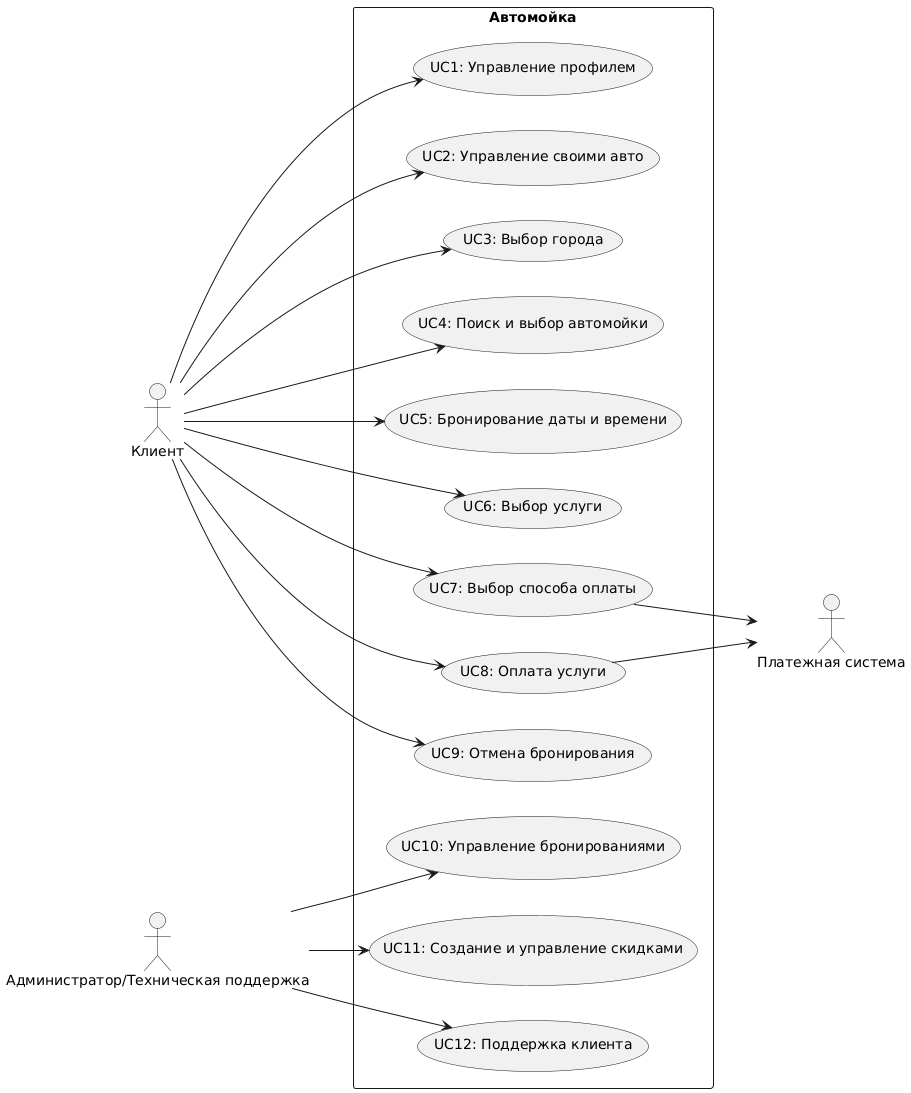

The diagram above was rendered by PlantUML. Its source (embedded in the PNG):
@startuml
left to right direction
actor "Клиент" as client
actor "Администратор/Техническая поддержка" as adminSupport
actor "Платежная система" as paymentSystem

rectangle Автомойка {
  usecase "UC1: Управление профилем" as UC1
  usecase "UC2: Управление своими авто" as UC2
  usecase "UC3: Выбор города" as UC3
  usecase "UC4: Поиск и выбор автомойки" as UC4
  usecase "UC5: Бронирование даты и времени" as UC5
  usecase "UC6: Выбор услуги" as UC6
  usecase "UC7: Выбор способа оплаты" as UC7
  usecase "UC8: Оплата услуги" as UC8
  usecase "UC9: Отмена бронирования" as UC9
  usecase "UC10: Управление бронированиями" as UC10
  usecase "UC11: Создание и управление скидками" as UC11
  usecase "UC12: Поддержка клиента" as UC12
}

client --> UC1
client --> UC2
client --> UC3
client --> UC4
client --> UC5
client --> UC6
client --> UC7
client --> UC8
client --> UC9

adminSupport --> UC10
adminSupport --> UC11
adminSupport --> UC12

UC7 --> paymentSystem
UC8 --> paymentSystem
@enduml